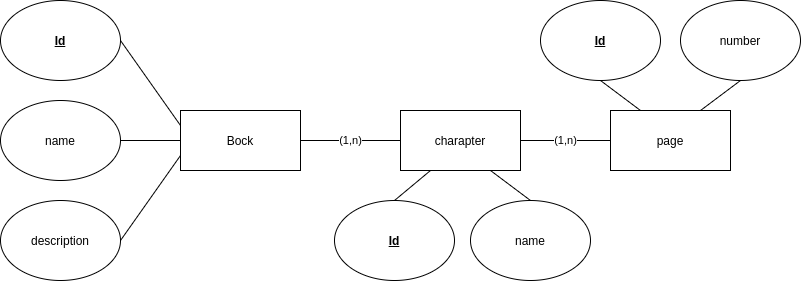

The diagram above was exported from draw.io. Its source (the exported page's mxGraphModel, read from the mxfile embedded in the PNG):
<mxGraphModel dx="526" dy="428" grid="1" gridSize="10" guides="1" tooltips="1" connect="1" arrows="1" fold="1" page="1" pageScale="1" pageWidth="827" pageHeight="1169" math="0" shadow="0">
  <root>
    <mxCell id="0" />
    <mxCell id="1" parent="0" />
    <mxCell id="bWQxQ68VAcUcOZ0ePDbQ-7" value="(1,n)" style="edgeStyle=none;rounded=0;orthogonalLoop=1;jettySize=auto;html=1;exitX=1;exitY=0.5;exitDx=0;exitDy=0;entryX=0;entryY=0.5;entryDx=0;entryDy=0;endArrow=none;endFill=0;" parent="1" source="bWQxQ68VAcUcOZ0ePDbQ-1" target="bWQxQ68VAcUcOZ0ePDbQ-6" edge="1">
      <mxGeometry relative="1" as="geometry" />
    </mxCell>
    <mxCell id="bWQxQ68VAcUcOZ0ePDbQ-1" value="Bock" style="rounded=0;whiteSpace=wrap;html=1;" parent="1" vertex="1">
      <mxGeometry x="200" y="110" width="120" height="60" as="geometry" />
    </mxCell>
    <mxCell id="bWQxQ68VAcUcOZ0ePDbQ-4" style="rounded=0;orthogonalLoop=1;jettySize=auto;html=1;exitX=1;exitY=0.5;exitDx=0;exitDy=0;entryX=0;entryY=0.25;entryDx=0;entryDy=0;endArrow=none;endFill=0;" parent="1" source="bWQxQ68VAcUcOZ0ePDbQ-2" target="bWQxQ68VAcUcOZ0ePDbQ-1" edge="1">
      <mxGeometry relative="1" as="geometry" />
    </mxCell>
    <mxCell id="bWQxQ68VAcUcOZ0ePDbQ-2" value="&lt;u&gt;&lt;b&gt;Id&lt;/b&gt;&lt;/u&gt;" style="ellipse;whiteSpace=wrap;html=1;" parent="1" vertex="1">
      <mxGeometry x="20" width="120" height="80" as="geometry" />
    </mxCell>
    <mxCell id="kdCxxyrP8_Apyvj1AWwm-1" style="rounded=0;orthogonalLoop=1;jettySize=auto;html=1;exitX=1;exitY=0.5;exitDx=0;exitDy=0;endArrow=none;endFill=0;" edge="1" parent="1" source="bWQxQ68VAcUcOZ0ePDbQ-3" target="bWQxQ68VAcUcOZ0ePDbQ-1">
      <mxGeometry relative="1" as="geometry" />
    </mxCell>
    <mxCell id="bWQxQ68VAcUcOZ0ePDbQ-3" value="name" style="ellipse;whiteSpace=wrap;html=1;" parent="1" vertex="1">
      <mxGeometry x="20" y="100" width="120" height="80" as="geometry" />
    </mxCell>
    <mxCell id="bWQxQ68VAcUcOZ0ePDbQ-6" value="charapter" style="rounded=0;whiteSpace=wrap;html=1;" parent="1" vertex="1">
      <mxGeometry x="420" y="110" width="120" height="60" as="geometry" />
    </mxCell>
    <mxCell id="bWQxQ68VAcUcOZ0ePDbQ-9" style="edgeStyle=none;rounded=0;orthogonalLoop=1;jettySize=auto;html=1;exitX=0.5;exitY=0;exitDx=0;exitDy=0;entryX=0.25;entryY=1;entryDx=0;entryDy=0;endArrow=none;endFill=0;" parent="1" source="bWQxQ68VAcUcOZ0ePDbQ-8" target="bWQxQ68VAcUcOZ0ePDbQ-6" edge="1">
      <mxGeometry relative="1" as="geometry" />
    </mxCell>
    <mxCell id="bWQxQ68VAcUcOZ0ePDbQ-8" value="&lt;u&gt;&lt;b&gt;Id&lt;/b&gt;&lt;/u&gt;" style="ellipse;whiteSpace=wrap;html=1;" parent="1" vertex="1">
      <mxGeometry x="354" y="200" width="120" height="80" as="geometry" />
    </mxCell>
    <mxCell id="bWQxQ68VAcUcOZ0ePDbQ-11" style="edgeStyle=none;rounded=0;orthogonalLoop=1;jettySize=auto;html=1;exitX=0.5;exitY=0;exitDx=0;exitDy=0;entryX=0.75;entryY=1;entryDx=0;entryDy=0;endArrow=none;endFill=0;" parent="1" source="bWQxQ68VAcUcOZ0ePDbQ-10" target="bWQxQ68VAcUcOZ0ePDbQ-6" edge="1">
      <mxGeometry relative="1" as="geometry" />
    </mxCell>
    <mxCell id="bWQxQ68VAcUcOZ0ePDbQ-10" value="name" style="ellipse;whiteSpace=wrap;html=1;" parent="1" vertex="1">
      <mxGeometry x="490" y="200" width="120" height="80" as="geometry" />
    </mxCell>
    <mxCell id="bWQxQ68VAcUcOZ0ePDbQ-13" value="(1,n)" style="edgeStyle=none;rounded=0;orthogonalLoop=1;jettySize=auto;html=1;exitX=0;exitY=0.5;exitDx=0;exitDy=0;entryX=1;entryY=0.5;entryDx=0;entryDy=0;endArrow=none;endFill=0;" parent="1" source="bWQxQ68VAcUcOZ0ePDbQ-12" target="bWQxQ68VAcUcOZ0ePDbQ-6" edge="1">
      <mxGeometry relative="1" as="geometry" />
    </mxCell>
    <mxCell id="bWQxQ68VAcUcOZ0ePDbQ-12" value="page" style="rounded=0;whiteSpace=wrap;html=1;" parent="1" vertex="1">
      <mxGeometry x="630" y="110" width="120" height="60" as="geometry" />
    </mxCell>
    <mxCell id="bWQxQ68VAcUcOZ0ePDbQ-16" style="edgeStyle=none;rounded=0;orthogonalLoop=1;jettySize=auto;html=1;exitX=0.5;exitY=1;exitDx=0;exitDy=0;entryX=0.25;entryY=0;entryDx=0;entryDy=0;endArrow=none;endFill=0;" parent="1" source="bWQxQ68VAcUcOZ0ePDbQ-14" target="bWQxQ68VAcUcOZ0ePDbQ-12" edge="1">
      <mxGeometry relative="1" as="geometry" />
    </mxCell>
    <mxCell id="bWQxQ68VAcUcOZ0ePDbQ-14" value="&lt;u&gt;&lt;b&gt;Id&lt;/b&gt;&lt;/u&gt;" style="ellipse;whiteSpace=wrap;html=1;" parent="1" vertex="1">
      <mxGeometry x="560" width="120" height="80" as="geometry" />
    </mxCell>
    <mxCell id="bWQxQ68VAcUcOZ0ePDbQ-18" style="edgeStyle=none;rounded=0;orthogonalLoop=1;jettySize=auto;html=1;exitX=0.5;exitY=1;exitDx=0;exitDy=0;entryX=0.75;entryY=0;entryDx=0;entryDy=0;endArrow=none;endFill=0;" parent="1" source="bWQxQ68VAcUcOZ0ePDbQ-17" target="bWQxQ68VAcUcOZ0ePDbQ-12" edge="1">
      <mxGeometry relative="1" as="geometry" />
    </mxCell>
    <mxCell id="bWQxQ68VAcUcOZ0ePDbQ-17" value="number" style="ellipse;whiteSpace=wrap;html=1;" parent="1" vertex="1">
      <mxGeometry x="700" width="120" height="80" as="geometry" />
    </mxCell>
    <mxCell id="kdCxxyrP8_Apyvj1AWwm-3" style="edgeStyle=none;rounded=0;orthogonalLoop=1;jettySize=auto;html=1;exitX=1;exitY=0.5;exitDx=0;exitDy=0;entryX=0;entryY=0.75;entryDx=0;entryDy=0;endArrow=none;endFill=0;" edge="1" parent="1" source="kdCxxyrP8_Apyvj1AWwm-2" target="bWQxQ68VAcUcOZ0ePDbQ-1">
      <mxGeometry relative="1" as="geometry" />
    </mxCell>
    <mxCell id="kdCxxyrP8_Apyvj1AWwm-2" value="description" style="ellipse;whiteSpace=wrap;html=1;" vertex="1" parent="1">
      <mxGeometry x="20" y="200" width="120" height="80" as="geometry" />
    </mxCell>
  </root>
</mxGraphModel>